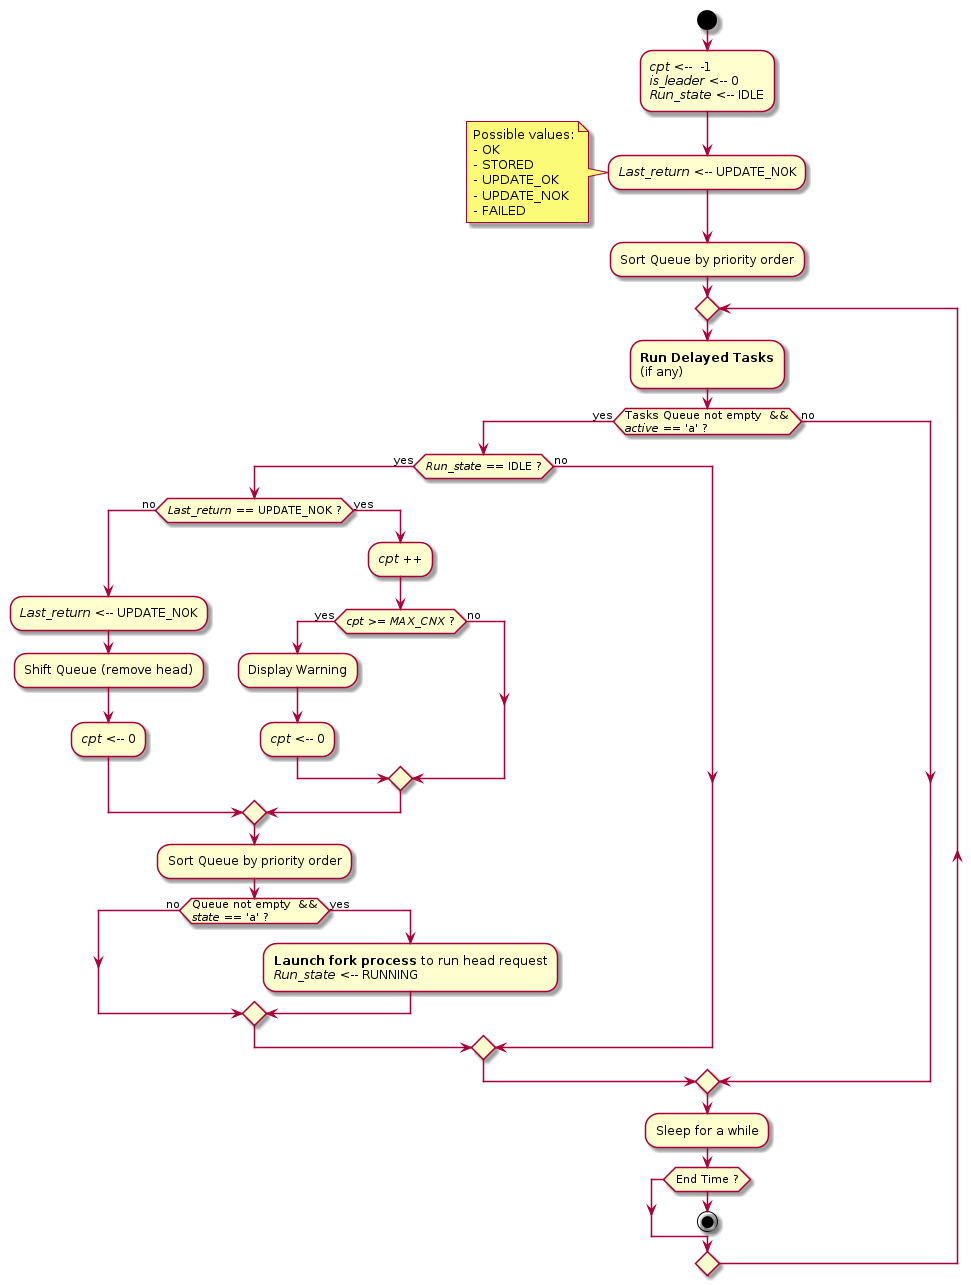

The diagram above was rendered by PlantUML. Its source (embedded in the PNG):
@startuml

start

:<i>cpt</i> <--  -1
<i>is_leader</i> <-- 0
<i>Run_state</i> <-- IDLE;
:<i>Last_return</i> <-- UPDATE_NOK;
note left
    Possible values:
    - OK
    - STORED
    - UPDATE_OK
    - UPDATE_NOK
    - FAILED
end note
:Sort Queue by priority order;

repeat
    :<b>Run Delayed Tasks</b>\n(if any);
    if (Tasks Queue not empty  &&\n<i>active</i> == 'a' ?) then (yes)

        if (<i>Run_state</i> == IDLE ?) then (yes)
            if (<i>Last_return</i> == UPDATE_NOK ?) then (no)
                :<i>Last_return</i> <-- UPDATE_NOK;
                :Shift Queue (remove head);
                :<i>cpt</i> <-- 0;
            else (yes)
                :<i>cpt</i> ++;
                if (<i>cpt</i> >= <i>MAX_CNX</i> ?) then (yes)
                    :Display Warning;
                    :<i>cpt</i> <-- 0;
                else (no)
                endif
            endif
            :Sort Queue by priority order;
            if (Queue not empty  &&\n<i>state</i> == 'a' ?) then (no)
            else (yes)
                :<b>Launch fork process</b> to run head request
                <i>Run_state</i> <-- RUNNING;
            endif
        else (no)
        endif
    else (no)
    endif
    :Sleep for a while;
while (End Time ?)
stop

@enduml